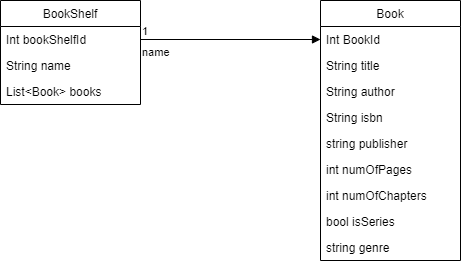

The diagram above was exported from draw.io. Its source (the exported page's mxGraphModel, read from the mxfile embedded in the PNG):
<mxGraphModel dx="1422" dy="705" grid="1" gridSize="10" guides="1" tooltips="1" connect="1" arrows="1" fold="1" page="1" pageScale="1" pageWidth="850" pageHeight="1100" math="0" shadow="0">
  <root>
    <mxCell id="0" />
    <mxCell id="1" parent="0" />
    <mxCell id="yXQk1mEKvzWFDWdSynni-1" value="Book" style="swimlane;fontStyle=0;childLayout=stackLayout;horizontal=1;startSize=26;fillColor=none;horizontalStack=0;resizeParent=1;resizeParentMax=0;resizeLast=0;collapsible=1;marginBottom=0;" vertex="1" parent="1">
      <mxGeometry x="490" y="150" width="140" height="260" as="geometry" />
    </mxCell>
    <mxCell id="yXQk1mEKvzWFDWdSynni-2" value="Int BookId" style="text;strokeColor=none;fillColor=none;align=left;verticalAlign=top;spacingLeft=4;spacingRight=4;overflow=hidden;rotatable=0;points=[[0,0.5],[1,0.5]];portConstraint=eastwest;" vertex="1" parent="yXQk1mEKvzWFDWdSynni-1">
      <mxGeometry y="26" width="140" height="26" as="geometry" />
    </mxCell>
    <mxCell id="yXQk1mEKvzWFDWdSynni-3" value="String title" style="text;strokeColor=none;fillColor=none;align=left;verticalAlign=top;spacingLeft=4;spacingRight=4;overflow=hidden;rotatable=0;points=[[0,0.5],[1,0.5]];portConstraint=eastwest;" vertex="1" parent="yXQk1mEKvzWFDWdSynni-1">
      <mxGeometry y="52" width="140" height="26" as="geometry" />
    </mxCell>
    <mxCell id="yXQk1mEKvzWFDWdSynni-4" value="String author&#10;" style="text;strokeColor=none;fillColor=none;align=left;verticalAlign=top;spacingLeft=4;spacingRight=4;overflow=hidden;rotatable=0;points=[[0,0.5],[1,0.5]];portConstraint=eastwest;" vertex="1" parent="yXQk1mEKvzWFDWdSynni-1">
      <mxGeometry y="78" width="140" height="26" as="geometry" />
    </mxCell>
    <mxCell id="yXQk1mEKvzWFDWdSynni-5" value="String isbn" style="text;strokeColor=none;fillColor=none;align=left;verticalAlign=top;spacingLeft=4;spacingRight=4;overflow=hidden;rotatable=0;points=[[0,0.5],[1,0.5]];portConstraint=eastwest;" vertex="1" parent="yXQk1mEKvzWFDWdSynni-1">
      <mxGeometry y="104" width="140" height="26" as="geometry" />
    </mxCell>
    <mxCell id="yXQk1mEKvzWFDWdSynni-6" value="string publisher&#10;" style="text;strokeColor=none;fillColor=none;align=left;verticalAlign=top;spacingLeft=4;spacingRight=4;overflow=hidden;rotatable=0;points=[[0,0.5],[1,0.5]];portConstraint=eastwest;" vertex="1" parent="yXQk1mEKvzWFDWdSynni-1">
      <mxGeometry y="130" width="140" height="26" as="geometry" />
    </mxCell>
    <mxCell id="yXQk1mEKvzWFDWdSynni-17" value="int numOfPages" style="text;strokeColor=none;fillColor=none;align=left;verticalAlign=top;spacingLeft=4;spacingRight=4;overflow=hidden;rotatable=0;points=[[0,0.5],[1,0.5]];portConstraint=eastwest;" vertex="1" parent="yXQk1mEKvzWFDWdSynni-1">
      <mxGeometry y="156" width="140" height="26" as="geometry" />
    </mxCell>
    <mxCell id="yXQk1mEKvzWFDWdSynni-18" value="int numOfChapters&#10;" style="text;strokeColor=none;fillColor=none;align=left;verticalAlign=top;spacingLeft=4;spacingRight=4;overflow=hidden;rotatable=0;points=[[0,0.5],[1,0.5]];portConstraint=eastwest;" vertex="1" parent="yXQk1mEKvzWFDWdSynni-1">
      <mxGeometry y="182" width="140" height="26" as="geometry" />
    </mxCell>
    <mxCell id="yXQk1mEKvzWFDWdSynni-19" value="bool isSeries" style="text;strokeColor=none;fillColor=none;align=left;verticalAlign=top;spacingLeft=4;spacingRight=4;overflow=hidden;rotatable=0;points=[[0,0.5],[1,0.5]];portConstraint=eastwest;" vertex="1" parent="yXQk1mEKvzWFDWdSynni-1">
      <mxGeometry y="208" width="140" height="26" as="geometry" />
    </mxCell>
    <mxCell id="yXQk1mEKvzWFDWdSynni-20" value="string genre&#10;" style="text;strokeColor=none;fillColor=none;align=left;verticalAlign=top;spacingLeft=4;spacingRight=4;overflow=hidden;rotatable=0;points=[[0,0.5],[1,0.5]];portConstraint=eastwest;" vertex="1" parent="yXQk1mEKvzWFDWdSynni-1">
      <mxGeometry y="234" width="140" height="26" as="geometry" />
    </mxCell>
    <mxCell id="yXQk1mEKvzWFDWdSynni-11" value="BookShelf" style="swimlane;fontStyle=0;childLayout=stackLayout;horizontal=1;startSize=26;fillColor=none;horizontalStack=0;resizeParent=1;resizeParentMax=0;resizeLast=0;collapsible=1;marginBottom=0;" vertex="1" parent="1">
      <mxGeometry x="170" y="150" width="140" height="104" as="geometry" />
    </mxCell>
    <mxCell id="yXQk1mEKvzWFDWdSynni-12" value="Int bookShelfId" style="text;strokeColor=none;fillColor=none;align=left;verticalAlign=top;spacingLeft=4;spacingRight=4;overflow=hidden;rotatable=0;points=[[0,0.5],[1,0.5]];portConstraint=eastwest;" vertex="1" parent="yXQk1mEKvzWFDWdSynni-11">
      <mxGeometry y="26" width="140" height="26" as="geometry" />
    </mxCell>
    <mxCell id="yXQk1mEKvzWFDWdSynni-13" value="String name" style="text;strokeColor=none;fillColor=none;align=left;verticalAlign=top;spacingLeft=4;spacingRight=4;overflow=hidden;rotatable=0;points=[[0,0.5],[1,0.5]];portConstraint=eastwest;" vertex="1" parent="yXQk1mEKvzWFDWdSynni-11">
      <mxGeometry y="52" width="140" height="26" as="geometry" />
    </mxCell>
    <mxCell id="yXQk1mEKvzWFDWdSynni-14" value="List&lt;Book&gt; books&#10;" style="text;strokeColor=none;fillColor=none;align=left;verticalAlign=top;spacingLeft=4;spacingRight=4;overflow=hidden;rotatable=0;points=[[0,0.5],[1,0.5]];portConstraint=eastwest;" vertex="1" parent="yXQk1mEKvzWFDWdSynni-11">
      <mxGeometry y="78" width="140" height="26" as="geometry" />
    </mxCell>
    <mxCell id="yXQk1mEKvzWFDWdSynni-15" value="name" style="endArrow=block;endFill=1;html=1;edgeStyle=orthogonalEdgeStyle;align=left;verticalAlign=top;rounded=0;" edge="1" parent="1" source="yXQk1mEKvzWFDWdSynni-12" target="yXQk1mEKvzWFDWdSynni-2">
      <mxGeometry x="-1" relative="1" as="geometry">
        <mxPoint x="320" y="240" as="sourcePoint" />
        <mxPoint x="500" y="390" as="targetPoint" />
      </mxGeometry>
    </mxCell>
    <mxCell id="yXQk1mEKvzWFDWdSynni-16" value="1" style="edgeLabel;resizable=0;html=1;align=left;verticalAlign=bottom;" connectable="0" vertex="1" parent="yXQk1mEKvzWFDWdSynni-15">
      <mxGeometry x="-1" relative="1" as="geometry" />
    </mxCell>
  </root>
</mxGraphModel>